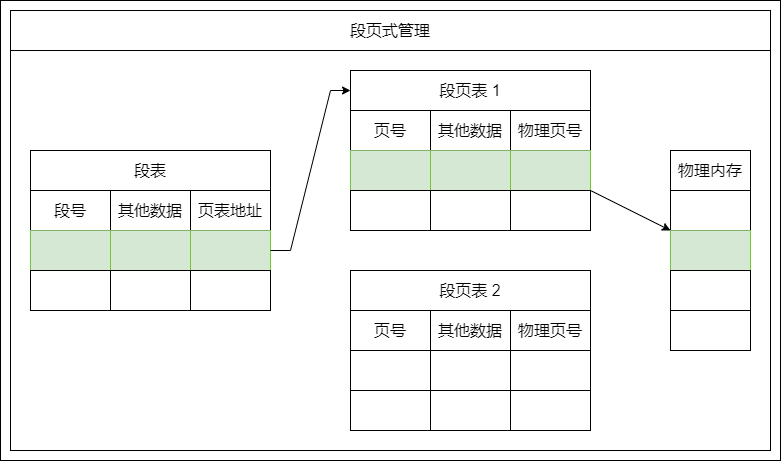

The diagram above was exported from draw.io. Its source (the exported page's mxGraphModel, read from the mxfile embedded in the PNG):
<mxGraphModel dx="2816" dy="1686" grid="1" gridSize="10" guides="0" tooltips="1" connect="0" arrows="0" fold="1" page="1" pageScale="1" pageWidth="827" pageHeight="1169" math="0" shadow="0">
  <root>
    <mxCell id="0" />
    <mxCell id="1" parent="0" />
    <mxCell id="2" value="" style="group" vertex="1" connectable="0" parent="1">
      <mxGeometry x="220" y="1610" width="780" height="460" as="geometry" />
    </mxCell>
    <mxCell id="3" value="" style="rounded=0;whiteSpace=wrap;html=1;fontSize=16;fillColor=none;container=0;" vertex="1" parent="2">
      <mxGeometry width="780" height="460" as="geometry" />
    </mxCell>
    <mxCell id="4" value="" style="rounded=0;whiteSpace=wrap;html=1;fontSize=16;strokeColor=default;fillColor=none;container=0;" vertex="1" parent="2">
      <mxGeometry x="10" y="50" width="760" height="400" as="geometry" />
    </mxCell>
    <mxCell id="5" value="段表" style="rounded=0;whiteSpace=wrap;html=1;fontSize=16;strokeColor=default;fillColor=none;container=0;" vertex="1" parent="2">
      <mxGeometry x="30" y="150" width="240" height="40" as="geometry" />
    </mxCell>
    <mxCell id="6" value="段号" style="rounded=0;whiteSpace=wrap;html=1;fontSize=16;strokeColor=default;fillColor=none;container=0;" vertex="1" parent="2">
      <mxGeometry x="30" y="190" width="80" height="40" as="geometry" />
    </mxCell>
    <mxCell id="7" value="其他数据" style="rounded=0;whiteSpace=wrap;html=1;fontSize=16;strokeColor=default;fillColor=none;container=0;" vertex="1" parent="2">
      <mxGeometry x="110" y="190" width="80" height="40" as="geometry" />
    </mxCell>
    <mxCell id="8" value="页表地址" style="rounded=0;whiteSpace=wrap;html=1;fontSize=16;strokeColor=default;fillColor=none;container=0;" vertex="1" parent="2">
      <mxGeometry x="190" y="190" width="80" height="40" as="geometry" />
    </mxCell>
    <mxCell id="9" value="" style="rounded=0;whiteSpace=wrap;html=1;fontSize=16;strokeColor=#82b366;fillColor=#d5e8d4;container=0;" vertex="1" parent="2">
      <mxGeometry x="30" y="230" width="80" height="40" as="geometry" />
    </mxCell>
    <mxCell id="10" value="" style="rounded=0;whiteSpace=wrap;html=1;fontSize=16;strokeColor=#82b366;fillColor=#d5e8d4;container=0;" vertex="1" parent="2">
      <mxGeometry x="110" y="230" width="80" height="40" as="geometry" />
    </mxCell>
    <mxCell id="11" value="" style="rounded=0;whiteSpace=wrap;html=1;fontSize=16;strokeColor=#82b366;fillColor=#d5e8d4;container=0;" vertex="1" parent="2">
      <mxGeometry x="190" y="230" width="80" height="40" as="geometry" />
    </mxCell>
    <mxCell id="12" value="" style="rounded=0;whiteSpace=wrap;html=1;fontSize=16;strokeColor=default;fillColor=none;container=0;" vertex="1" parent="2">
      <mxGeometry x="30" y="270" width="80" height="40" as="geometry" />
    </mxCell>
    <mxCell id="13" value="" style="rounded=0;whiteSpace=wrap;html=1;fontSize=16;strokeColor=default;fillColor=none;container=0;" vertex="1" parent="2">
      <mxGeometry x="110" y="270" width="80" height="40" as="geometry" />
    </mxCell>
    <mxCell id="14" value="" style="rounded=0;whiteSpace=wrap;html=1;fontSize=16;strokeColor=default;fillColor=none;container=0;" vertex="1" parent="2">
      <mxGeometry x="190" y="270" width="80" height="40" as="geometry" />
    </mxCell>
    <mxCell id="15" value="页号" style="rounded=0;whiteSpace=wrap;html=1;fontSize=16;strokeColor=default;fillColor=none;container=0;" vertex="1" parent="2">
      <mxGeometry x="350" y="110" width="80" height="40" as="geometry" />
    </mxCell>
    <mxCell id="16" value="物理页号" style="rounded=0;whiteSpace=wrap;html=1;fontSize=16;strokeColor=default;fillColor=none;container=0;" vertex="1" parent="2">
      <mxGeometry x="510" y="110" width="80" height="40" as="geometry" />
    </mxCell>
    <mxCell id="17" value="其他数据" style="rounded=0;whiteSpace=wrap;html=1;fontSize=16;strokeColor=default;fillColor=none;container=0;" vertex="1" parent="2">
      <mxGeometry x="430" y="110" width="80" height="40" as="geometry" />
    </mxCell>
    <mxCell id="18" value="物理内存" style="rounded=0;whiteSpace=wrap;html=1;fontSize=16;strokeColor=default;fillColor=none;container=0;" vertex="1" parent="2">
      <mxGeometry x="670" y="150" width="80" height="40" as="geometry" />
    </mxCell>
    <mxCell id="19" value="" style="rounded=0;whiteSpace=wrap;html=1;fontSize=16;strokeColor=default;fillColor=none;container=0;" vertex="1" parent="2">
      <mxGeometry x="670" y="190" width="80" height="40" as="geometry" />
    </mxCell>
    <mxCell id="20" value="" style="rounded=0;whiteSpace=wrap;html=1;fontSize=16;strokeColor=#82b366;fillColor=#d5e8d4;container=0;" vertex="1" parent="2">
      <mxGeometry x="670" y="230" width="80" height="40" as="geometry" />
    </mxCell>
    <mxCell id="21" value="" style="rounded=0;whiteSpace=wrap;html=1;fontSize=16;strokeColor=default;fillColor=none;container=0;" vertex="1" parent="2">
      <mxGeometry x="670" y="270" width="80" height="40" as="geometry" />
    </mxCell>
    <mxCell id="22" value="" style="rounded=0;whiteSpace=wrap;html=1;fontSize=16;strokeColor=default;fillColor=none;container=0;" vertex="1" parent="2">
      <mxGeometry x="670" y="310" width="80" height="40" as="geometry" />
    </mxCell>
    <mxCell id="23" value="" style="rounded=0;whiteSpace=wrap;html=1;fontSize=16;strokeColor=#82b366;fillColor=#d5e8d4;container=0;" vertex="1" parent="2">
      <mxGeometry x="350" y="150" width="80" height="40" as="geometry" />
    </mxCell>
    <mxCell id="24" value="" style="rounded=0;whiteSpace=wrap;html=1;fontSize=16;strokeColor=#82b366;fillColor=#d5e8d4;container=0;" vertex="1" parent="2">
      <mxGeometry x="430" y="150" width="80" height="40" as="geometry" />
    </mxCell>
    <mxCell id="25" value="" style="rounded=0;whiteSpace=wrap;html=1;fontSize=16;strokeColor=#82b366;fillColor=#d5e8d4;container=0;" vertex="1" parent="2">
      <mxGeometry x="510" y="150" width="80" height="40" as="geometry" />
    </mxCell>
    <mxCell id="26" value="" style="rounded=0;whiteSpace=wrap;html=1;fontSize=16;strokeColor=default;fillColor=none;container=0;" vertex="1" parent="2">
      <mxGeometry x="350" y="190" width="80" height="40" as="geometry" />
    </mxCell>
    <mxCell id="27" value="" style="rounded=0;whiteSpace=wrap;html=1;fontSize=16;strokeColor=default;fillColor=none;container=0;" vertex="1" parent="2">
      <mxGeometry x="430" y="190" width="80" height="40" as="geometry" />
    </mxCell>
    <mxCell id="28" value="" style="rounded=0;whiteSpace=wrap;html=1;fontSize=16;strokeColor=default;fillColor=none;container=0;" vertex="1" parent="2">
      <mxGeometry x="510" y="190" width="80" height="40" as="geometry" />
    </mxCell>
    <mxCell id="29" value="页号" style="rounded=0;whiteSpace=wrap;html=1;fontSize=16;strokeColor=default;fillColor=none;container=0;" vertex="1" parent="2">
      <mxGeometry x="350" y="310" width="80" height="40" as="geometry" />
    </mxCell>
    <mxCell id="30" value="物理页号" style="rounded=0;whiteSpace=wrap;html=1;fontSize=16;strokeColor=default;fillColor=none;container=0;" vertex="1" parent="2">
      <mxGeometry x="510" y="310" width="80" height="40" as="geometry" />
    </mxCell>
    <mxCell id="31" value="其他数据" style="rounded=0;whiteSpace=wrap;html=1;fontSize=16;strokeColor=default;fillColor=none;container=0;" vertex="1" parent="2">
      <mxGeometry x="430" y="310" width="80" height="40" as="geometry" />
    </mxCell>
    <mxCell id="32" value="" style="rounded=0;whiteSpace=wrap;html=1;fontSize=16;strokeColor=default;fillColor=none;container=0;" vertex="1" parent="2">
      <mxGeometry x="350" y="350" width="80" height="40" as="geometry" />
    </mxCell>
    <mxCell id="33" value="" style="rounded=0;whiteSpace=wrap;html=1;fontSize=16;strokeColor=default;fillColor=none;container=0;" vertex="1" parent="2">
      <mxGeometry x="430" y="350" width="80" height="40" as="geometry" />
    </mxCell>
    <mxCell id="34" value="" style="rounded=0;whiteSpace=wrap;html=1;fontSize=16;strokeColor=default;fillColor=none;container=0;" vertex="1" parent="2">
      <mxGeometry x="510" y="350" width="80" height="40" as="geometry" />
    </mxCell>
    <mxCell id="35" value="" style="rounded=0;whiteSpace=wrap;html=1;fontSize=16;strokeColor=default;fillColor=none;container=0;" vertex="1" parent="2">
      <mxGeometry x="350" y="390" width="80" height="40" as="geometry" />
    </mxCell>
    <mxCell id="36" value="" style="rounded=0;whiteSpace=wrap;html=1;fontSize=16;strokeColor=default;fillColor=none;container=0;" vertex="1" parent="2">
      <mxGeometry x="430" y="390" width="80" height="40" as="geometry" />
    </mxCell>
    <mxCell id="37" value="" style="rounded=0;whiteSpace=wrap;html=1;fontSize=16;strokeColor=default;fillColor=none;container=0;" vertex="1" parent="2">
      <mxGeometry x="510" y="390" width="80" height="40" as="geometry" />
    </mxCell>
    <mxCell id="38" value="" style="endArrow=classic;html=1;rounded=0;fontSize=16;strokeColor=default;" edge="1" parent="2" source="11" target="39">
      <mxGeometry width="50" height="50" relative="1" as="geometry">
        <mxPoint x="600" y="180" as="sourcePoint" />
        <mxPoint x="340" y="90" as="targetPoint" />
        <Array as="points">
          <mxPoint x="290" y="250" />
          <mxPoint x="330" y="90" />
        </Array>
      </mxGeometry>
    </mxCell>
    <mxCell id="39" value="段页表 1" style="rounded=0;whiteSpace=wrap;html=1;fontSize=16;strokeColor=default;fillColor=none;container=0;" vertex="1" parent="2">
      <mxGeometry x="350" y="70" width="240" height="40" as="geometry" />
    </mxCell>
    <mxCell id="40" value="&lt;span&gt;段页表 2&lt;/span&gt;" style="rounded=0;whiteSpace=wrap;html=1;fontSize=16;strokeColor=default;fillColor=none;container=0;" vertex="1" parent="2">
      <mxGeometry x="350" y="270" width="240" height="40" as="geometry" />
    </mxCell>
    <mxCell id="41" value="" style="endArrow=classic;html=1;rounded=0;fontSize=16;strokeColor=default;" edge="1" parent="2" source="25" target="20">
      <mxGeometry width="50" height="50" relative="1" as="geometry">
        <mxPoint x="560" y="180" as="sourcePoint" />
        <mxPoint x="610" y="130" as="targetPoint" />
      </mxGeometry>
    </mxCell>
    <mxCell id="42" value="段页式管理" style="rounded=0;whiteSpace=wrap;html=1;fontSize=16;strokeColor=default;fillColor=none;container=0;" vertex="1" parent="2">
      <mxGeometry x="10" y="10" width="760" height="40" as="geometry" />
    </mxCell>
  </root>
</mxGraphModel>